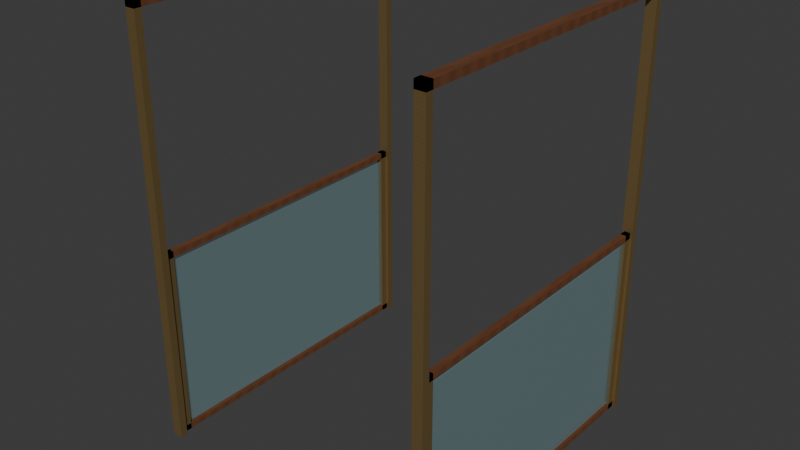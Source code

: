 # Source: ForwardCrossing_r002.blend  (saved by Blender 5.1.30; exported with 4.5.12 LTS)
import bpy
from mathutils import Matrix  # noqa: F401  (used for matrix-valued properties, if any)

bpy.ops.wm.read_factory_settings(use_empty=True)
scene = bpy.context.scene
scene.name = 'Scene'

# ---- collections
col_collection = bpy.data.collections.new('Collection'); scene.collection.children.link(col_collection)

# ---- images (referenced by path relative to the original .blend; pixels are not part of the script)
import os
ASSET_DIR = os.environ.get("B2B_ASSET_DIR", "")  # directory of the original .blend (textures are referenced by path, not embedded)
HERE = os.path.dirname(os.path.abspath(__file__))  # packed textures are extracted next to this script under _unpacked/

def load_image(name, relpath, width, height, colorspace="sRGB"):
    """Load a texture the original file referenced (path relative to the .blend, or extracted next to this script)."""
    p = next((c for c in (os.path.join(HERE, relpath), os.path.join(ASSET_DIR, relpath)) if relpath and os.path.exists(c)), "")
    if p:
        img = bpy.data.images.load(p, check_existing=True)
        img.name = name
    else:  # same state as the original file: an image datablock whose file is absent (Cycles renders it pink)
        img = bpy.data.images.new(name, width, height)
        img.source = "FILE"
        img.filepath = "//" + (relpath or name)
    img.colorspace_settings.name = colorspace
    return img
img_champagne_metal = load_image('champagne_metal', '_unpacked/champagne_metal.ace1ce44.png', 256, 256, 'sRGB')
img_warm_walnut = load_image('warm_walnut', '_unpacked/warm_walnut.6751f03b.png', 256, 256, 'sRGB')

# ---- materials (node trees are filled in below, after node groups)
mat_champagne_metal = bpy.data.materials.new('champagne_metal')
mat_warm_walnut = bpy.data.materials.new('warm_walnut')
mat_arrivalsarchitecturalglass = bpy.data.materials.new('ArrivalsArchitecturalGlass')
mat_arrivalsarchitecturalglass.surface_render_method = 'BLENDED'
mat_arrivalsarchitecturalglass.blend_method = 'BLEND'
mat_arrivalsarchitecturalglass.diffuse_color = (0.23, 0.39, 0.42, 0.3)

# ---- material node trees
mat_champagne_metal.use_nodes = True; mat_champagne_metal.node_tree.nodes.clear()
_N = mat_champagne_metal.node_tree.nodes; _L = mat_champagne_metal.node_tree.links
n0 = _N.new('ShaderNodeBsdfPrincipled'); n0.name = 'Principled BSDF'; n0.location = (10, 300)
n0.inputs[1].default_value = 0.72
n0.inputs[2].default_value = 0.47
n1 = _N.new('ShaderNodeOutputMaterial'); n1.name = 'Material Output'; n1.location = (300, 300)
n2 = _N.new('ShaderNodeTexImage'); n2.name = 'Image Texture'; n2.location = (-440, 210)
n2.label = 'BASE COLOR'
n2.image = img_champagne_metal
n2.interpolation = 'Closest'
_L.new(n0.outputs[0], n1.inputs[0])
_L.new(n2.outputs[0], n0.inputs[0])
n1.is_active_output = True
mat_warm_walnut.use_nodes = True; mat_warm_walnut.node_tree.nodes.clear()
_N = mat_warm_walnut.node_tree.nodes; _L = mat_warm_walnut.node_tree.links
n0 = _N.new('ShaderNodeBsdfPrincipled'); n0.name = 'Principled BSDF'; n0.location = (10, 300)
n0.inputs[2].default_value = 0.65
n1 = _N.new('ShaderNodeOutputMaterial'); n1.name = 'Material Output'; n1.location = (300, 300)
n2 = _N.new('ShaderNodeTexImage'); n2.name = 'Image Texture'; n2.location = (-440, 210)
n2.label = 'BASE COLOR'
n2.image = img_warm_walnut
n2.interpolation = 'Closest'
_L.new(n0.outputs[0], n1.inputs[0])
_L.new(n2.outputs[0], n0.inputs[0])
n1.is_active_output = True
mat_arrivalsarchitecturalglass.use_nodes = True; mat_arrivalsarchitecturalglass.node_tree.nodes.clear()
_N = mat_arrivalsarchitecturalglass.node_tree.nodes; _L = mat_arrivalsarchitecturalglass.node_tree.links
n0 = _N.new('ShaderNodeBsdfPrincipled'); n0.name = 'Principled BSDF'; n0.location = (10, 300)
n0.inputs[0].default_value = (0.23, 0.39, 0.42, 1.0)
n0.inputs[4].default_value = 0.3
n1 = _N.new('ShaderNodeOutputMaterial'); n1.name = 'Material Output'; n1.location = (300, 300)
_L.new(n0.outputs[0], n1.inputs[0])
n1.is_active_output = True

# ---- world
world_world = bpy.data.worlds.new('World'); scene.world = world_world
world_world.use_nodes = True; world_world.node_tree.nodes.clear()
_N = world_world.node_tree.nodes; _L = world_world.node_tree.links
n0 = _N.new('ShaderNodeOutputWorld'); n0.name = 'World Output'; n0.location = (200, 100)
n1 = _N.new('ShaderNodeBackground'); n1.name = 'Background'; n1.location = (-200, 100)
n1.inputs[0].default_value = (0.05088, 0.05088, 0.05088, 1.0)
_L.new(n1.outputs[0], n0.inputs[0])
n0.is_active_output = True
world_world.color = (0.05088, 0.05088, 0.05088)
world_world.sun_shadow_jitter_overblur = 0.0

# ---- meshes
me_crossing_west_fixedpost_north = bpy.data.meshes.new('Crossing_West_FixedPost_North')
me_crossing_west_fixedpost_north.from_pydata([(3.49, 434.1, 0.0), (3.63, 434.1, 0.0), (3.49, 434.1, 5.72), (3.63, 434.1, 5.72), (3.49, 434.0, 0.0), (3.63, 434.0, 0.0), (3.49, 434.0, 5.72), (3.63, 434.0, 5.72)], [], [(0, 2, 3, 1), (4, 5, 7, 6), (0, 1, 5, 4), (2, 6, 7, 3), (0, 4, 6, 2), (1, 3, 7, 5)])
_uv = me_crossing_west_fixedpost_north.uv_layers.new(name='RetainedMaterialMetres')
_uv.uv.foreach_set('vector', [5.817, 0.0, 5.817, 9.533, 6.05, 9.533, 6.05, 0.0, 5.817, 0.0, 6.05, 0.0, 6.05, 9.533, 5.817, 9.533, 5.817, 723.5, 6.05, 723.5, 6.05, 723.4, 5.817, 723.4, 5.817, 723.5, 5.817, 723.4, 6.05, 723.4, 6.05, 723.5, 723.5, 0.0, 723.4, 0.0, 723.4, 9.533, 723.5, 9.533, 723.5, 0.0, 723.5, 9.533, 723.4, 9.533, 723.4, 0.0])
me_crossing_west_fixedpost_north.materials.append(mat_champagne_metal)
me_crossing_west_fixedpost_north.update()
me_crossing_west_fixedpost_south = bpy.data.meshes.new('Crossing_West_FixedPost_South')
me_crossing_west_fixedpost_south.from_pydata([(3.49, 430.0, 0.0), (3.63, 430.0, 0.0), (3.49, 430.0, 5.72), (3.63, 430.0, 5.72), (3.49, 429.9, 0.0), (3.63, 429.9, 0.0), (3.49, 429.9, 5.72), (3.63, 429.9, 5.72)], [], [(0, 2, 3, 1), (4, 5, 7, 6), (0, 1, 5, 4), (2, 6, 7, 3), (0, 4, 6, 2), (1, 3, 7, 5)])
_uv = me_crossing_west_fixedpost_south.uv_layers.new(name='RetainedMaterialMetres')
_uv.uv.foreach_set('vector', [5.817, 0.0, 5.817, 9.533, 6.05, 9.533, 6.05, 0.0, 5.817, 0.0, 6.05, 0.0, 6.05, 9.533, 5.817, 9.533, 5.817, 716.6, 6.05, 716.6, 6.05, 716.5, 5.817, 716.5, 5.817, 716.6, 5.817, 716.5, 6.05, 716.5, 6.05, 716.6, 716.6, 0.0, 716.5, 0.0, 716.5, 9.533, 716.6, 9.533, 716.6, 0.0, 716.6, 9.533, 716.5, 9.533, 716.5, 0.0])
me_crossing_west_fixedpost_south.materials.append(mat_champagne_metal)
me_crossing_west_fixedpost_south.update()
me_crossing_west_fixedheader = bpy.data.meshes.new('Crossing_West_FixedHeader')
me_crossing_west_fixedheader.from_pydata([(3.49, 434.1, 5.62), (3.63, 434.1, 5.62), (3.49, 434.1, 5.72), (3.63, 434.1, 5.72), (3.49, 429.9, 5.62), (3.63, 429.9, 5.62), (3.49, 429.9, 5.72), (3.63, 429.9, 5.72)], [], [(0, 2, 3, 1), (4, 5, 7, 6), (0, 1, 5, 4), (2, 6, 7, 3), (0, 4, 6, 2), (1, 3, 7, 5)])
_uv = me_crossing_west_fixedheader.uv_layers.new(name='RetainedMaterialMetres')
_uv.uv.foreach_set('vector', [5.369, 4.323, 5.369, 4.4, 5.585, 4.4, 5.585, 4.323, 5.369, 4.323, 5.585, 4.323, 5.585, 4.4, 5.369, 4.4, 5.369, 333.9, 5.585, 333.9, 5.585, 330.7, 5.369, 330.7, 5.369, 333.9, 5.369, 330.7, 5.585, 330.7, 5.585, 333.9, 667.9, 4.323, 661.4, 4.323, 661.4, 4.4, 667.9, 4.4, 667.9, 4.323, 667.9, 4.4, 661.4, 4.4, 661.4, 4.323])
me_crossing_west_fixedheader.materials.append(mat_warm_walnut)
me_crossing_west_fixedheader.update()
me_crossing_west_movingglass = bpy.data.meshes.new('Crossing_West_MovingGlass')
me_crossing_west_movingglass.from_pydata([(3.545, 433.9, 0.12), (3.575, 433.9, 0.12), (3.545, 433.9, 2.48), (3.575, 433.9, 2.48), (3.545, 430.1, 0.12), (3.575, 430.1, 0.12), (3.545, 430.1, 2.48), (3.575, 430.1, 2.48)], [], [(0, 2, 3, 1), (4, 5, 7, 6), (0, 1, 5, 4), (2, 6, 7, 3), (0, 4, 6, 2), (1, 3, 7, 5)])
_uv = me_crossing_west_movingglass.uv_layers.new(name='RetainedMaterialMetres')
_uv.uv.foreach_set('vector', [3.545, 0.12, 3.545, 2.48, 3.575, 2.48, 3.575, 0.12, 3.545, 0.12, 3.575, 0.12, 3.575, 2.48, 3.545, 2.48, 3.545, 433.9, 3.575, 433.9, 3.575, 430.1, 3.545, 430.1, 3.545, 433.9, 3.545, 430.1, 3.575, 430.1, 3.575, 433.9, 433.9, 0.12, 430.1, 0.12, 430.1, 2.48, 433.9, 2.48, 433.9, 0.12, 433.9, 2.48, 430.1, 2.48, 430.1, 0.12])
me_crossing_west_movingglass.materials.append(mat_arrivalsarchitecturalglass)
me_crossing_west_movingglass.update()
me_crossing_west_movingstile_north = bpy.data.meshes.new('Crossing_West_MovingStile_North')
me_crossing_west_movingstile_north.from_pydata([(3.52, 434.0, 0.02), (3.6, 434.0, 0.02), (3.52, 434.0, 2.62), (3.6, 434.0, 2.62), (3.52, 433.9, 0.02), (3.6, 433.9, 0.02), (3.52, 433.9, 2.62), (3.6, 433.9, 2.62)], [], [(0, 2, 3, 1), (4, 5, 7, 6), (0, 1, 5, 4), (2, 6, 7, 3), (0, 4, 6, 2), (1, 3, 7, 5)])
_uv = me_crossing_west_movingstile_north.uv_layers.new(name='RetainedMaterialMetres')
_uv.uv.foreach_set('vector', [5.867, 0.03333, 5.867, 4.367, 6.0, 4.367, 6.0, 0.03333, 5.867, 0.03333, 6.0, 0.03333, 6.0, 4.367, 5.867, 4.367, 5.867, 723.3, 6.0, 723.3, 6.0, 723.2, 5.867, 723.2, 5.867, 723.3, 5.867, 723.2, 6.0, 723.2, 6.0, 723.3, 723.3, 0.03333, 723.2, 0.03333, 723.2, 4.367, 723.3, 4.367, 723.3, 0.03333, 723.3, 4.367, 723.2, 4.367, 723.2, 0.03333])
me_crossing_west_movingstile_north.materials.append(mat_champagne_metal)
me_crossing_west_movingstile_north.update()
me_crossing_west_movingstile_south = bpy.data.meshes.new('Crossing_West_MovingStile_South')
me_crossing_west_movingstile_south.from_pydata([(3.52, 430.1, 0.02), (3.6, 430.1, 0.02), (3.52, 430.1, 2.62), (3.6, 430.1, 2.62), (3.52, 430.0, 0.02), (3.6, 430.0, 0.02), (3.52, 430.0, 2.62), (3.6, 430.0, 2.62)], [], [(0, 2, 3, 1), (4, 5, 7, 6), (0, 1, 5, 4), (2, 6, 7, 3), (0, 4, 6, 2), (1, 3, 7, 5)])
_uv = me_crossing_west_movingstile_south.uv_layers.new(name='RetainedMaterialMetres')
_uv.uv.foreach_set('vector', [5.867, 0.03333, 5.867, 4.367, 6.0, 4.367, 6.0, 0.03333, 5.867, 0.03333, 6.0, 0.03333, 6.0, 4.367, 5.867, 4.367, 5.867, 716.8, 6.0, 716.8, 6.0, 716.7, 5.867, 716.7, 5.867, 716.8, 5.867, 716.7, 6.0, 716.7, 6.0, 716.8, 716.8, 0.03333, 716.7, 0.03333, 716.7, 4.367, 716.8, 4.367, 716.8, 0.03333, 716.8, 4.367, 716.7, 4.367, 716.7, 0.03333])
me_crossing_west_movingstile_south.materials.append(mat_champagne_metal)
me_crossing_west_movingstile_south.update()
me_crossing_west_movingrail_bottom = bpy.data.meshes.new('Crossing_West_MovingRail_Bottom')
me_crossing_west_movingrail_bottom.from_pydata([(3.52, 434.0, 0.02), (3.6, 434.0, 0.02), (3.52, 434.0, 0.1), (3.6, 434.0, 0.1), (3.52, 430.0, 0.02), (3.6, 430.0, 0.02), (3.52, 430.0, 0.1), (3.6, 430.0, 0.1)], [], [(0, 2, 3, 1), (4, 5, 7, 6), (0, 1, 5, 4), (2, 6, 7, 3), (0, 4, 6, 2), (1, 3, 7, 5)])
_uv = me_crossing_west_movingrail_bottom.uv_layers.new(name='RetainedMaterialMetres')
_uv.uv.foreach_set('vector', [5.415, 0.01538, 5.415, 0.07692, 5.538, 0.07692, 5.538, 0.01538, 5.415, 0.01538, 5.538, 0.01538, 5.538, 0.07692, 5.415, 0.07692, 5.415, 333.8, 5.538, 333.8, 5.538, 330.8, 5.415, 330.8, 5.415, 333.8, 5.415, 330.8, 5.538, 330.8, 5.538, 333.8, 667.7, 0.01538, 661.5, 0.01538, 661.5, 0.07692, 667.7, 0.07692, 667.7, 0.01538, 667.7, 0.07692, 661.5, 0.07692, 661.5, 0.01538])
me_crossing_west_movingrail_bottom.materials.append(mat_warm_walnut)
me_crossing_west_movingrail_bottom.update()
me_crossing_west_movingrail_top = bpy.data.meshes.new('Crossing_West_MovingRail_Top')
me_crossing_west_movingrail_top.from_pydata([(3.52, 434.0, 2.54), (3.6, 434.0, 2.54), (3.52, 434.0, 2.62), (3.6, 434.0, 2.62), (3.52, 430.0, 2.54), (3.6, 430.0, 2.54), (3.52, 430.0, 2.62), (3.6, 430.0, 2.62)], [], [(0, 2, 3, 1), (4, 5, 7, 6), (0, 1, 5, 4), (2, 6, 7, 3), (0, 4, 6, 2), (1, 3, 7, 5)])
_uv = me_crossing_west_movingrail_top.uv_layers.new(name='RetainedMaterialMetres')
_uv.uv.foreach_set('vector', [5.415, 1.954, 5.415, 2.015, 5.538, 2.015, 5.538, 1.954, 5.415, 1.954, 5.538, 1.954, 5.538, 2.015, 5.415, 2.015, 5.415, 333.8, 5.538, 333.8, 5.538, 330.8, 5.415, 330.8, 5.415, 333.8, 5.415, 330.8, 5.538, 330.8, 5.538, 333.8, 667.7, 1.954, 661.5, 1.954, 661.5, 2.015, 667.7, 2.015, 667.7, 1.954, 667.7, 2.015, 661.5, 2.015, 661.5, 1.954])
me_crossing_west_movingrail_top.materials.append(mat_warm_walnut)
me_crossing_west_movingrail_top.update()
me_crossing_east_fixedpost_north = bpy.data.meshes.new('Crossing_East_FixedPost_North')
me_crossing_east_fixedpost_north.from_pydata([(7.43, 434.1, 0.0), (7.57, 434.1, 0.0), (7.43, 434.1, 5.72), (7.57, 434.1, 5.72), (7.43, 434.0, 0.0), (7.57, 434.0, 0.0), (7.43, 434.0, 5.72), (7.57, 434.0, 5.72)], [], [(0, 2, 3, 1), (4, 5, 7, 6), (0, 1, 5, 4), (2, 6, 7, 3), (0, 4, 6, 2), (1, 3, 7, 5)])
_uv = me_crossing_east_fixedpost_north.uv_layers.new(name='RetainedMaterialMetres')
_uv.uv.foreach_set('vector', [12.38, 0.0, 12.38, 9.533, 12.62, 9.533, 12.62, 0.0, 12.38, 0.0, 12.62, 0.0, 12.62, 9.533, 12.38, 9.533, 12.38, 723.5, 12.62, 723.5, 12.62, 723.4, 12.38, 723.4, 12.38, 723.5, 12.38, 723.4, 12.62, 723.4, 12.62, 723.5, 723.5, 0.0, 723.4, 0.0, 723.4, 9.533, 723.5, 9.533, 723.5, 0.0, 723.5, 9.533, 723.4, 9.533, 723.4, 0.0])
me_crossing_east_fixedpost_north.materials.append(mat_champagne_metal)
me_crossing_east_fixedpost_north.update()
me_crossing_east_fixedpost_south = bpy.data.meshes.new('Crossing_East_FixedPost_South')
me_crossing_east_fixedpost_south.from_pydata([(7.43, 430.0, 0.0), (7.57, 430.0, 0.0), (7.43, 430.0, 5.72), (7.57, 430.0, 5.72), (7.43, 429.9, 0.0), (7.57, 429.9, 0.0), (7.43, 429.9, 5.72), (7.57, 429.9, 5.72)], [], [(0, 2, 3, 1), (4, 5, 7, 6), (0, 1, 5, 4), (2, 6, 7, 3), (0, 4, 6, 2), (1, 3, 7, 5)])
_uv = me_crossing_east_fixedpost_south.uv_layers.new(name='RetainedMaterialMetres')
_uv.uv.foreach_set('vector', [12.38, 0.0, 12.38, 9.533, 12.62, 9.533, 12.62, 0.0, 12.38, 0.0, 12.62, 0.0, 12.62, 9.533, 12.38, 9.533, 12.38, 716.6, 12.62, 716.6, 12.62, 716.5, 12.38, 716.5, 12.38, 716.6, 12.38, 716.5, 12.62, 716.5, 12.62, 716.6, 716.6, 0.0, 716.5, 0.0, 716.5, 9.533, 716.6, 9.533, 716.6, 0.0, 716.6, 9.533, 716.5, 9.533, 716.5, 0.0])
me_crossing_east_fixedpost_south.materials.append(mat_champagne_metal)
me_crossing_east_fixedpost_south.update()
me_crossing_east_fixedheader = bpy.data.meshes.new('Crossing_East_FixedHeader')
me_crossing_east_fixedheader.from_pydata([(7.43, 434.1, 5.62), (7.57, 434.1, 5.62), (7.43, 434.1, 5.72), (7.57, 434.1, 5.72), (7.43, 429.9, 5.62), (7.57, 429.9, 5.62), (7.43, 429.9, 5.72), (7.57, 429.9, 5.72)], [], [(0, 2, 3, 1), (4, 5, 7, 6), (0, 1, 5, 4), (2, 6, 7, 3), (0, 4, 6, 2), (1, 3, 7, 5)])
_uv = me_crossing_east_fixedheader.uv_layers.new(name='RetainedMaterialMetres')
_uv.uv.foreach_set('vector', [11.43, 4.323, 11.43, 4.4, 11.65, 4.4, 11.65, 4.323, 11.43, 4.323, 11.65, 4.323, 11.65, 4.4, 11.43, 4.4, 11.43, 333.9, 11.65, 333.9, 11.65, 330.7, 11.43, 330.7, 11.43, 333.9, 11.43, 330.7, 11.65, 330.7, 11.65, 333.9, 667.9, 4.323, 661.4, 4.323, 661.4, 4.4, 667.9, 4.4, 667.9, 4.323, 667.9, 4.4, 661.4, 4.4, 661.4, 4.323])
me_crossing_east_fixedheader.materials.append(mat_warm_walnut)
me_crossing_east_fixedheader.update()
me_crossing_east_movingglass = bpy.data.meshes.new('Crossing_East_MovingGlass')
me_crossing_east_movingglass.from_pydata([(7.485, 433.9, 0.12), (7.515, 433.9, 0.12), (7.485, 433.9, 2.48), (7.515, 433.9, 2.48), (7.485, 430.1, 0.12), (7.515, 430.1, 0.12), (7.485, 430.1, 2.48), (7.515, 430.1, 2.48)], [], [(0, 2, 3, 1), (4, 5, 7, 6), (0, 1, 5, 4), (2, 6, 7, 3), (0, 4, 6, 2), (1, 3, 7, 5)])
_uv = me_crossing_east_movingglass.uv_layers.new(name='RetainedMaterialMetres')
_uv.uv.foreach_set('vector', [7.485, 0.12, 7.485, 2.48, 7.515, 2.48, 7.515, 0.12, 7.485, 0.12, 7.515, 0.12, 7.515, 2.48, 7.485, 2.48, 7.485, 433.9, 7.515, 433.9, 7.515, 430.1, 7.485, 430.1, 7.485, 433.9, 7.485, 430.1, 7.515, 430.1, 7.515, 433.9, 433.9, 0.12, 430.1, 0.12, 430.1, 2.48, 433.9, 2.48, 433.9, 0.12, 433.9, 2.48, 430.1, 2.48, 430.1, 0.12])
me_crossing_east_movingglass.materials.append(mat_arrivalsarchitecturalglass)
me_crossing_east_movingglass.update()
me_crossing_east_movingstile_north = bpy.data.meshes.new('Crossing_East_MovingStile_North')
me_crossing_east_movingstile_north.from_pydata([(7.46, 434.0, 0.02), (7.54, 434.0, 0.02), (7.46, 434.0, 2.62), (7.54, 434.0, 2.62), (7.46, 433.9, 0.02), (7.54, 433.9, 0.02), (7.46, 433.9, 2.62), (7.54, 433.9, 2.62)], [], [(0, 2, 3, 1), (4, 5, 7, 6), (0, 1, 5, 4), (2, 6, 7, 3), (0, 4, 6, 2), (1, 3, 7, 5)])
_uv = me_crossing_east_movingstile_north.uv_layers.new(name='RetainedMaterialMetres')
_uv.uv.foreach_set('vector', [12.43, 0.03333, 12.43, 4.367, 12.57, 4.367, 12.57, 0.03333, 12.43, 0.03333, 12.57, 0.03333, 12.57, 4.367, 12.43, 4.367, 12.43, 723.3, 12.57, 723.3, 12.57, 723.2, 12.43, 723.2, 12.43, 723.3, 12.43, 723.2, 12.57, 723.2, 12.57, 723.3, 723.3, 0.03333, 723.2, 0.03333, 723.2, 4.367, 723.3, 4.367, 723.3, 0.03333, 723.3, 4.367, 723.2, 4.367, 723.2, 0.03333])
me_crossing_east_movingstile_north.materials.append(mat_champagne_metal)
me_crossing_east_movingstile_north.update()
me_crossing_east_movingstile_south = bpy.data.meshes.new('Crossing_East_MovingStile_South')
me_crossing_east_movingstile_south.from_pydata([(7.46, 430.1, 0.02), (7.54, 430.1, 0.02), (7.46, 430.1, 2.62), (7.54, 430.1, 2.62), (7.46, 430.0, 0.02), (7.54, 430.0, 0.02), (7.46, 430.0, 2.62), (7.54, 430.0, 2.62)], [], [(0, 2, 3, 1), (4, 5, 7, 6), (0, 1, 5, 4), (2, 6, 7, 3), (0, 4, 6, 2), (1, 3, 7, 5)])
_uv = me_crossing_east_movingstile_south.uv_layers.new(name='RetainedMaterialMetres')
_uv.uv.foreach_set('vector', [12.43, 0.03333, 12.43, 4.367, 12.57, 4.367, 12.57, 0.03333, 12.43, 0.03333, 12.57, 0.03333, 12.57, 4.367, 12.43, 4.367, 12.43, 716.8, 12.57, 716.8, 12.57, 716.7, 12.43, 716.7, 12.43, 716.8, 12.43, 716.7, 12.57, 716.7, 12.57, 716.8, 716.8, 0.03333, 716.7, 0.03333, 716.7, 4.367, 716.8, 4.367, 716.8, 0.03333, 716.8, 4.367, 716.7, 4.367, 716.7, 0.03333])
me_crossing_east_movingstile_south.materials.append(mat_champagne_metal)
me_crossing_east_movingstile_south.update()
me_crossing_east_movingrail_bottom = bpy.data.meshes.new('Crossing_East_MovingRail_Bottom')
me_crossing_east_movingrail_bottom.from_pydata([(7.46, 434.0, 0.02), (7.54, 434.0, 0.02), (7.46, 434.0, 0.1), (7.54, 434.0, 0.1), (7.46, 430.0, 0.02), (7.54, 430.0, 0.02), (7.46, 430.0, 0.1), (7.54, 430.0, 0.1)], [], [(0, 2, 3, 1), (4, 5, 7, 6), (0, 1, 5, 4), (2, 6, 7, 3), (0, 4, 6, 2), (1, 3, 7, 5)])
_uv = me_crossing_east_movingrail_bottom.uv_layers.new(name='RetainedMaterialMetres')
_uv.uv.foreach_set('vector', [11.48, 0.01538, 11.48, 0.07692, 11.6, 0.07692, 11.6, 0.01538, 11.48, 0.01538, 11.6, 0.01538, 11.6, 0.07692, 11.48, 0.07692, 11.48, 333.8, 11.6, 333.8, 11.6, 330.8, 11.48, 330.8, 11.48, 333.8, 11.48, 330.8, 11.6, 330.8, 11.6, 333.8, 667.7, 0.01538, 661.5, 0.01538, 661.5, 0.07692, 667.7, 0.07692, 667.7, 0.01538, 667.7, 0.07692, 661.5, 0.07692, 661.5, 0.01538])
me_crossing_east_movingrail_bottom.materials.append(mat_warm_walnut)
me_crossing_east_movingrail_bottom.update()
me_crossing_east_movingrail_top = bpy.data.meshes.new('Crossing_East_MovingRail_Top')
me_crossing_east_movingrail_top.from_pydata([(7.46, 434.0, 2.54), (7.54, 434.0, 2.54), (7.46, 434.0, 2.62), (7.54, 434.0, 2.62), (7.46, 430.0, 2.54), (7.54, 430.0, 2.54), (7.46, 430.0, 2.62), (7.54, 430.0, 2.62)], [], [(0, 2, 3, 1), (4, 5, 7, 6), (0, 1, 5, 4), (2, 6, 7, 3), (0, 4, 6, 2), (1, 3, 7, 5)])
_uv = me_crossing_east_movingrail_top.uv_layers.new(name='RetainedMaterialMetres')
_uv.uv.foreach_set('vector', [11.48, 1.954, 11.48, 2.015, 11.6, 2.015, 11.6, 1.954, 11.48, 1.954, 11.6, 1.954, 11.6, 2.015, 11.48, 2.015, 11.48, 333.8, 11.6, 333.8, 11.6, 330.8, 11.48, 330.8, 11.48, 333.8, 11.48, 330.8, 11.6, 330.8, 11.6, 333.8, 667.7, 1.954, 661.5, 1.954, 661.5, 2.015, 667.7, 2.015, 667.7, 1.954, 667.7, 2.015, 661.5, 2.015, 661.5, 1.954])
me_crossing_east_movingrail_top.materials.append(mat_warm_walnut)
me_crossing_east_movingrail_top.update()

# ---- objects
ob_crossing_west_fixedpost_north = bpy.data.objects.new('Crossing_West_FixedPost_North', me_crossing_west_fixedpost_north)
ob_crossing_west_fixedpost_south = bpy.data.objects.new('Crossing_West_FixedPost_South', me_crossing_west_fixedpost_south)
ob_crossing_west_fixedheader = bpy.data.objects.new('Crossing_West_FixedHeader', me_crossing_west_fixedheader)
ob_crossing_west_movingglass = bpy.data.objects.new('Crossing_West_MovingGlass', me_crossing_west_movingglass)
ob_crossing_west_movingstile_north = bpy.data.objects.new('Crossing_West_MovingStile_North', me_crossing_west_movingstile_north)
ob_crossing_west_movingstile_south = bpy.data.objects.new('Crossing_West_MovingStile_South', me_crossing_west_movingstile_south)
ob_crossing_west_movingrail_bottom = bpy.data.objects.new('Crossing_West_MovingRail_Bottom', me_crossing_west_movingrail_bottom)
ob_crossing_west_movingrail_top = bpy.data.objects.new('Crossing_West_MovingRail_Top', me_crossing_west_movingrail_top)
ob_crossing_east_fixedpost_north = bpy.data.objects.new('Crossing_East_FixedPost_North', me_crossing_east_fixedpost_north)
ob_crossing_east_fixedpost_south = bpy.data.objects.new('Crossing_East_FixedPost_South', me_crossing_east_fixedpost_south)
ob_crossing_east_fixedheader = bpy.data.objects.new('Crossing_East_FixedHeader', me_crossing_east_fixedheader)
ob_crossing_east_movingglass = bpy.data.objects.new('Crossing_East_MovingGlass', me_crossing_east_movingglass)
ob_crossing_east_movingstile_north = bpy.data.objects.new('Crossing_East_MovingStile_North', me_crossing_east_movingstile_north)
ob_crossing_east_movingstile_south = bpy.data.objects.new('Crossing_East_MovingStile_South', me_crossing_east_movingstile_south)
ob_crossing_east_movingrail_bottom = bpy.data.objects.new('Crossing_East_MovingRail_Bottom', me_crossing_east_movingrail_bottom)
ob_crossing_east_movingrail_top = bpy.data.objects.new('Crossing_East_MovingRail_Top', me_crossing_east_movingrail_top)

# ---- transforms, parenting, visibility, modifiers, constraints
ob_crossing_west_fixedpost_north.location = (0.0, 0.0, 0.0)
ob_crossing_west_fixedpost_south.location = (0.0, 0.0, 0.0)
ob_crossing_west_fixedheader.location = (0.0, 0.0, 0.0)
ob_crossing_west_movingglass.location = (0.0, 0.0, 0.0)
ob_crossing_west_movingstile_north.location = (0.0, 0.0, 0.0)
ob_crossing_west_movingstile_south.location = (0.0, 0.0, 0.0)
ob_crossing_west_movingrail_bottom.location = (0.0, 0.0, 0.0)
ob_crossing_west_movingrail_top.location = (0.0, 0.0, 0.0)
ob_crossing_east_fixedpost_north.location = (0.0, 0.0, 0.0)
ob_crossing_east_fixedpost_south.location = (0.0, 0.0, 0.0)
ob_crossing_east_fixedheader.location = (0.0, 0.0, 0.0)
ob_crossing_east_movingglass.location = (0.0, 0.0, 0.0)
ob_crossing_east_movingstile_north.location = (0.0, 0.0, 0.0)
ob_crossing_east_movingstile_south.location = (0.0, 0.0, 0.0)
ob_crossing_east_movingrail_bottom.location = (0.0, 0.0, 0.0)
ob_crossing_east_movingrail_top.location = (0.0, 0.0, 0.0)

# ---- collection membership
col_collection.objects.link(ob_crossing_west_fixedpost_north)
col_collection.objects.link(ob_crossing_west_fixedpost_south)
col_collection.objects.link(ob_crossing_west_fixedheader)
col_collection.objects.link(ob_crossing_west_movingglass)
col_collection.objects.link(ob_crossing_west_movingstile_north)
col_collection.objects.link(ob_crossing_west_movingstile_south)
col_collection.objects.link(ob_crossing_west_movingrail_bottom)
col_collection.objects.link(ob_crossing_west_movingrail_top)
col_collection.objects.link(ob_crossing_east_fixedpost_north)
col_collection.objects.link(ob_crossing_east_fixedpost_south)
col_collection.objects.link(ob_crossing_east_fixedheader)
col_collection.objects.link(ob_crossing_east_movingglass)
col_collection.objects.link(ob_crossing_east_movingstile_north)
col_collection.objects.link(ob_crossing_east_movingstile_south)
col_collection.objects.link(ob_crossing_east_movingrail_bottom)
col_collection.objects.link(ob_crossing_east_movingrail_top)

# ---- scene / render settings (as saved in the file)
scene.frame_start = 1; scene.frame_end = 250; scene.frame_set(1)
scene.render.engine = 'BLENDER_EEVEE_NEXT'
scene.render.bake_bias = 0.0
scene.render.bake_samples = 0
scene.cycles.sampling_pattern = 'TABULATED_SOBOL'
scene.eevee.use_volume_custom_range = False
bpy.context.view_layer.update()

# ---- added for rendering (the .blend has no active camera and no usable light): camera, sun
cam_auto = bpy.data.cameras.new('AutoCamera')
cam_auto.lens = 50.0
cam_auto.sensor_width = 36.0
cam_auto.clip_end = 1000.0
ob_auto_camera = bpy.data.objects.new('AutoCamera', cam_auto)
scene.collection.objects.link(ob_auto_camera)
ob_auto_camera.location = (13.1131, 422.9, 8.92645)
ob_auto_camera.rotation_euler = (1.09748, -7.21219e-08, 0.694738)
scene.camera = ob_auto_camera
light_auto_sun = bpy.data.lights.new('AutoSun', 'SUN')
light_auto_sun.energy = 3.0
light_auto_sun.angle = 0.0523599
ob_auto_sun = bpy.data.objects.new('AutoSun', light_auto_sun)
scene.collection.objects.link(ob_auto_sun)
ob_auto_sun.rotation_euler = (0.872665, 0.174533, 0.523599)
bpy.context.view_layer.update()
